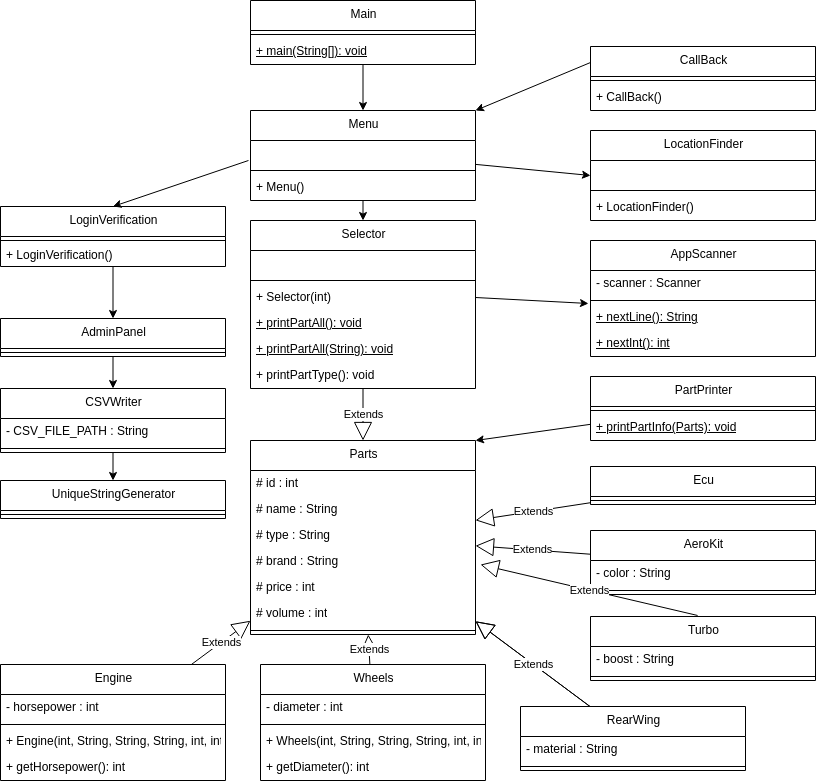

The diagram above was exported from draw.io. Its source (the exported page's mxGraphModel, read from the mxfile embedded in the PNG):
<mxGraphModel dx="1208" dy="768" grid="1" gridSize="10" guides="1" tooltips="1" connect="1" arrows="1" fold="1" page="1" pageScale="1" pageWidth="850" pageHeight="1100" math="0" shadow="0">
  <root>
    <mxCell id="0" />
    <mxCell id="1" parent="0" />
    <mxCell id="2" value="Turbo" style="swimlane;fontStyle=0;align=center;verticalAlign=top;childLayout=stackLayout;horizontal=1;startSize=30;horizontalStack=0;resizeParent=1;resizeParentMax=0;resizeLast=0;collapsible=0;marginBottom=0;html=1;" parent="1" vertex="1">
      <mxGeometry x="610" y="706" width="225" height="64" as="geometry" />
    </mxCell>
    <mxCell id="3" value="- boost : String" style="text;html=1;strokeColor=none;fillColor=none;align=left;verticalAlign=middle;spacingLeft=4;spacingRight=4;overflow=hidden;rotatable=0;points=[[0,0.5],[1,0.5]];portConstraint=eastwest;" parent="2" vertex="1">
      <mxGeometry y="30" width="225" height="26" as="geometry" />
    </mxCell>
    <mxCell id="4" style="line;strokeWidth=1;fillColor=none;align=left;verticalAlign=middle;spacingTop=-1;spacingLeft=3;spacingRight=3;rotatable=0;labelPosition=right;points=[];portConstraint=eastwest;" parent="2" vertex="1">
      <mxGeometry y="56" width="225" height="8" as="geometry" />
    </mxCell>
    <mxCell id="88" style="edgeStyle=none;html=1;" edge="1" parent="1" source="8" target="23">
      <mxGeometry relative="1" as="geometry" />
    </mxCell>
    <mxCell id="8" value="Menu" style="swimlane;fontStyle=0;align=center;verticalAlign=top;childLayout=stackLayout;horizontal=1;startSize=30;horizontalStack=0;resizeParent=1;resizeParentMax=0;resizeLast=0;collapsible=0;marginBottom=0;html=1;" parent="1" vertex="1">
      <mxGeometry x="270" y="200" width="225" height="90" as="geometry" />
    </mxCell>
    <mxCell id="9" value="" style="text;html=1;strokeColor=none;fillColor=none;align=left;verticalAlign=middle;spacingLeft=4;spacingRight=4;overflow=hidden;rotatable=0;points=[[0,0.5],[1,0.5]];portConstraint=eastwest;" parent="8" vertex="1">
      <mxGeometry y="30" width="225" height="26" as="geometry" />
    </mxCell>
    <mxCell id="10" style="line;strokeWidth=1;fillColor=none;align=left;verticalAlign=middle;spacingTop=-1;spacingLeft=3;spacingRight=3;rotatable=0;labelPosition=right;points=[];portConstraint=eastwest;" parent="8" vertex="1">
      <mxGeometry y="56" width="225" height="8" as="geometry" />
    </mxCell>
    <mxCell id="11" value="+ Menu()" style="text;html=1;strokeColor=none;fillColor=none;align=left;verticalAlign=middle;spacingLeft=4;spacingRight=4;overflow=hidden;rotatable=0;points=[[0,0.5],[1,0.5]];portConstraint=eastwest;" parent="8" vertex="1">
      <mxGeometry y="64" width="225" height="26" as="geometry" />
    </mxCell>
    <mxCell id="12" value="Wheels" style="swimlane;fontStyle=0;align=center;verticalAlign=top;childLayout=stackLayout;horizontal=1;startSize=30;horizontalStack=0;resizeParent=1;resizeParentMax=0;resizeLast=0;collapsible=0;marginBottom=0;html=1;" parent="1" vertex="1">
      <mxGeometry x="280" y="754" width="225" height="116" as="geometry" />
    </mxCell>
    <mxCell id="13" value="- diameter : int" style="text;html=1;strokeColor=none;fillColor=none;align=left;verticalAlign=middle;spacingLeft=4;spacingRight=4;overflow=hidden;rotatable=0;points=[[0,0.5],[1,0.5]];portConstraint=eastwest;" parent="12" vertex="1">
      <mxGeometry y="30" width="225" height="26" as="geometry" />
    </mxCell>
    <mxCell id="14" style="line;strokeWidth=1;fillColor=none;align=left;verticalAlign=middle;spacingTop=-1;spacingLeft=3;spacingRight=3;rotatable=0;labelPosition=right;points=[];portConstraint=eastwest;" parent="12" vertex="1">
      <mxGeometry y="56" width="225" height="8" as="geometry" />
    </mxCell>
    <mxCell id="15" value="+ Wheels(int, String, String, String, int, int, int)" style="text;html=1;strokeColor=none;fillColor=none;align=left;verticalAlign=middle;spacingLeft=4;spacingRight=4;overflow=hidden;rotatable=0;points=[[0,0.5],[1,0.5]];portConstraint=eastwest;" parent="12" vertex="1">
      <mxGeometry y="64" width="225" height="26" as="geometry" />
    </mxCell>
    <mxCell id="16" value="+ getDiameter(): int" style="text;html=1;strokeColor=none;fillColor=none;align=left;verticalAlign=middle;spacingLeft=4;spacingRight=4;overflow=hidden;rotatable=0;points=[[0,0.5],[1,0.5]];portConstraint=eastwest;" parent="12" vertex="1">
      <mxGeometry y="90" width="225" height="26" as="geometry" />
    </mxCell>
    <mxCell id="17" value="AeroKit" style="swimlane;fontStyle=0;align=center;verticalAlign=top;childLayout=stackLayout;horizontal=1;startSize=30;horizontalStack=0;resizeParent=1;resizeParentMax=0;resizeLast=0;collapsible=0;marginBottom=0;html=1;" parent="1" vertex="1">
      <mxGeometry x="610" y="620" width="225" height="64" as="geometry" />
    </mxCell>
    <mxCell id="18" value="- color : String" style="text;html=1;strokeColor=none;fillColor=none;align=left;verticalAlign=middle;spacingLeft=4;spacingRight=4;overflow=hidden;rotatable=0;points=[[0,0.5],[1,0.5]];portConstraint=eastwest;" parent="17" vertex="1">
      <mxGeometry y="30" width="225" height="26" as="geometry" />
    </mxCell>
    <mxCell id="19" style="line;strokeWidth=1;fillColor=none;align=left;verticalAlign=middle;spacingTop=-1;spacingLeft=3;spacingRight=3;rotatable=0;labelPosition=right;points=[];portConstraint=eastwest;" parent="17" vertex="1">
      <mxGeometry y="56" width="225" height="8" as="geometry" />
    </mxCell>
    <mxCell id="94" style="edgeStyle=none;html=1;entryX=1;entryY=0;entryDx=0;entryDy=0;" edge="1" parent="1" source="20" target="42">
      <mxGeometry relative="1" as="geometry" />
    </mxCell>
    <mxCell id="20" value="PartPrinter" style="swimlane;fontStyle=0;align=center;verticalAlign=top;childLayout=stackLayout;horizontal=1;startSize=30;horizontalStack=0;resizeParent=1;resizeParentMax=0;resizeLast=0;collapsible=0;marginBottom=0;html=1;" parent="1" vertex="1">
      <mxGeometry x="610" y="466" width="225" height="64" as="geometry" />
    </mxCell>
    <mxCell id="21" style="line;strokeWidth=1;fillColor=none;align=left;verticalAlign=middle;spacingTop=-1;spacingLeft=3;spacingRight=3;rotatable=0;labelPosition=right;points=[];portConstraint=eastwest;" parent="20" vertex="1">
      <mxGeometry y="30" width="225" height="8" as="geometry" />
    </mxCell>
    <mxCell id="22" value="+ printPartInfo(Parts): void" style="text;html=1;strokeColor=none;fillColor=none;align=left;verticalAlign=middle;spacingLeft=4;spacingRight=4;overflow=hidden;rotatable=0;points=[[0,0.5],[1,0.5]];portConstraint=eastwest;fontStyle=4;" parent="20" vertex="1">
      <mxGeometry y="38" width="225" height="26" as="geometry" />
    </mxCell>
    <mxCell id="23" value="Selector" style="swimlane;fontStyle=0;align=center;verticalAlign=top;childLayout=stackLayout;horizontal=1;startSize=30;horizontalStack=0;resizeParent=1;resizeParentMax=0;resizeLast=0;collapsible=0;marginBottom=0;html=1;" parent="1" vertex="1">
      <mxGeometry x="270" y="310" width="225" height="168" as="geometry" />
    </mxCell>
    <mxCell id="24" value="" style="text;html=1;strokeColor=none;fillColor=none;align=left;verticalAlign=middle;spacingLeft=4;spacingRight=4;overflow=hidden;rotatable=0;points=[[0,0.5],[1,0.5]];portConstraint=eastwest;" parent="23" vertex="1">
      <mxGeometry y="30" width="225" height="26" as="geometry" />
    </mxCell>
    <mxCell id="25" style="line;strokeWidth=1;fillColor=none;align=left;verticalAlign=middle;spacingTop=-1;spacingLeft=3;spacingRight=3;rotatable=0;labelPosition=right;points=[];portConstraint=eastwest;" parent="23" vertex="1">
      <mxGeometry y="56" width="225" height="8" as="geometry" />
    </mxCell>
    <mxCell id="26" value="+ Selector(int)" style="text;html=1;strokeColor=none;fillColor=none;align=left;verticalAlign=middle;spacingLeft=4;spacingRight=4;overflow=hidden;rotatable=0;points=[[0,0.5],[1,0.5]];portConstraint=eastwest;" parent="23" vertex="1">
      <mxGeometry y="64" width="225" height="26" as="geometry" />
    </mxCell>
    <mxCell id="27" value="+ printPartAll(): void" style="text;html=1;strokeColor=none;fillColor=none;align=left;verticalAlign=middle;spacingLeft=4;spacingRight=4;overflow=hidden;rotatable=0;points=[[0,0.5],[1,0.5]];portConstraint=eastwest;fontStyle=4;" parent="23" vertex="1">
      <mxGeometry y="90" width="225" height="26" as="geometry" />
    </mxCell>
    <mxCell id="28" value="+ printPartAll(String): void" style="text;html=1;strokeColor=none;fillColor=none;align=left;verticalAlign=middle;spacingLeft=4;spacingRight=4;overflow=hidden;rotatable=0;points=[[0,0.5],[1,0.5]];portConstraint=eastwest;fontStyle=4;" parent="23" vertex="1">
      <mxGeometry y="116" width="225" height="26" as="geometry" />
    </mxCell>
    <mxCell id="29" value="+ printPartType(): void" style="text;html=1;strokeColor=none;fillColor=none;align=left;verticalAlign=middle;spacingLeft=4;spacingRight=4;overflow=hidden;rotatable=0;points=[[0,0.5],[1,0.5]];portConstraint=eastwest;" parent="23" vertex="1">
      <mxGeometry y="142" width="225" height="26" as="geometry" />
    </mxCell>
    <mxCell id="30" value="UniqueStringGenerator" style="swimlane;fontStyle=0;align=center;verticalAlign=top;childLayout=stackLayout;horizontal=1;startSize=30;horizontalStack=0;resizeParent=1;resizeParentMax=0;resizeLast=0;collapsible=0;marginBottom=0;html=1;" parent="1" vertex="1">
      <mxGeometry x="20" y="570" width="225" height="38" as="geometry" />
    </mxCell>
    <mxCell id="31" style="line;strokeWidth=1;fillColor=none;align=left;verticalAlign=middle;spacingTop=-1;spacingLeft=3;spacingRight=3;rotatable=0;labelPosition=right;points=[];portConstraint=eastwest;" parent="30" vertex="1">
      <mxGeometry y="30" width="225" height="8" as="geometry" />
    </mxCell>
    <mxCell id="32" value="LocationFinder" style="swimlane;fontStyle=0;align=center;verticalAlign=top;childLayout=stackLayout;horizontal=1;startSize=30;horizontalStack=0;resizeParent=1;resizeParentMax=0;resizeLast=0;collapsible=0;marginBottom=0;html=1;" parent="1" vertex="1">
      <mxGeometry x="610" y="220" width="225" height="90" as="geometry" />
    </mxCell>
    <mxCell id="33" value="" style="text;html=1;strokeColor=none;fillColor=none;align=left;verticalAlign=middle;spacingLeft=4;spacingRight=4;overflow=hidden;rotatable=0;points=[[0,0.5],[1,0.5]];portConstraint=eastwest;" parent="32" vertex="1">
      <mxGeometry y="30" width="225" height="26" as="geometry" />
    </mxCell>
    <mxCell id="34" style="line;strokeWidth=1;fillColor=none;align=left;verticalAlign=middle;spacingTop=-1;spacingLeft=3;spacingRight=3;rotatable=0;labelPosition=right;points=[];portConstraint=eastwest;" parent="32" vertex="1">
      <mxGeometry y="56" width="225" height="8" as="geometry" />
    </mxCell>
    <mxCell id="35" value="+ LocationFinder()" style="text;html=1;strokeColor=none;fillColor=none;align=left;verticalAlign=middle;spacingLeft=4;spacingRight=4;overflow=hidden;rotatable=0;points=[[0,0.5],[1,0.5]];portConstraint=eastwest;" parent="32" vertex="1">
      <mxGeometry y="64" width="225" height="26" as="geometry" />
    </mxCell>
    <mxCell id="90" style="edgeStyle=none;html=1;entryX=0.5;entryY=0;entryDx=0;entryDy=0;" edge="1" parent="1" source="36" target="66">
      <mxGeometry relative="1" as="geometry" />
    </mxCell>
    <mxCell id="36" value="AdminPanel" style="swimlane;fontStyle=0;align=center;verticalAlign=top;childLayout=stackLayout;horizontal=1;startSize=30;horizontalStack=0;resizeParent=1;resizeParentMax=0;resizeLast=0;collapsible=0;marginBottom=0;html=1;" parent="1" vertex="1">
      <mxGeometry x="20" y="408" width="225" height="38" as="geometry" />
    </mxCell>
    <mxCell id="40" style="line;strokeWidth=1;fillColor=none;align=left;verticalAlign=middle;spacingTop=-1;spacingLeft=3;spacingRight=3;rotatable=0;labelPosition=right;points=[];portConstraint=eastwest;" parent="36" vertex="1">
      <mxGeometry y="30" width="225" height="8" as="geometry" />
    </mxCell>
    <mxCell id="42" value="Parts" style="swimlane;fontStyle=0;align=center;verticalAlign=top;childLayout=stackLayout;horizontal=1;startSize=30;horizontalStack=0;resizeParent=1;resizeParentMax=0;resizeLast=0;collapsible=0;marginBottom=0;html=1;" parent="1" vertex="1">
      <mxGeometry x="270" y="530" width="225" height="194" as="geometry" />
    </mxCell>
    <mxCell id="43" value="# id : int" style="text;html=1;strokeColor=none;fillColor=none;align=left;verticalAlign=middle;spacingLeft=4;spacingRight=4;overflow=hidden;rotatable=0;points=[[0,0.5],[1,0.5]];portConstraint=eastwest;" parent="42" vertex="1">
      <mxGeometry y="30" width="225" height="26" as="geometry" />
    </mxCell>
    <mxCell id="44" value="# name : String" style="text;html=1;strokeColor=none;fillColor=none;align=left;verticalAlign=middle;spacingLeft=4;spacingRight=4;overflow=hidden;rotatable=0;points=[[0,0.5],[1,0.5]];portConstraint=eastwest;" parent="42" vertex="1">
      <mxGeometry y="56" width="225" height="26" as="geometry" />
    </mxCell>
    <mxCell id="45" value="# type : String" style="text;html=1;strokeColor=none;fillColor=none;align=left;verticalAlign=middle;spacingLeft=4;spacingRight=4;overflow=hidden;rotatable=0;points=[[0,0.5],[1,0.5]];portConstraint=eastwest;" parent="42" vertex="1">
      <mxGeometry y="82" width="225" height="26" as="geometry" />
    </mxCell>
    <mxCell id="46" value="# brand : String" style="text;html=1;strokeColor=none;fillColor=none;align=left;verticalAlign=middle;spacingLeft=4;spacingRight=4;overflow=hidden;rotatable=0;points=[[0,0.5],[1,0.5]];portConstraint=eastwest;" parent="42" vertex="1">
      <mxGeometry y="108" width="225" height="26" as="geometry" />
    </mxCell>
    <mxCell id="47" value="# price : int" style="text;html=1;strokeColor=none;fillColor=none;align=left;verticalAlign=middle;spacingLeft=4;spacingRight=4;overflow=hidden;rotatable=0;points=[[0,0.5],[1,0.5]];portConstraint=eastwest;" parent="42" vertex="1">
      <mxGeometry y="134" width="225" height="26" as="geometry" />
    </mxCell>
    <mxCell id="48" value="# volume : int" style="text;html=1;strokeColor=none;fillColor=none;align=left;verticalAlign=middle;spacingLeft=4;spacingRight=4;overflow=hidden;rotatable=0;points=[[0,0.5],[1,0.5]];portConstraint=eastwest;" parent="42" vertex="1">
      <mxGeometry y="160" width="225" height="26" as="geometry" />
    </mxCell>
    <mxCell id="49" style="line;strokeWidth=1;fillColor=none;align=left;verticalAlign=middle;spacingTop=-1;spacingLeft=3;spacingRight=3;rotatable=0;labelPosition=right;points=[];portConstraint=eastwest;" parent="42" vertex="1">
      <mxGeometry y="186" width="225" height="8" as="geometry" />
    </mxCell>
    <mxCell id="50" value="AppScanner" style="swimlane;fontStyle=0;align=center;verticalAlign=top;childLayout=stackLayout;horizontal=1;startSize=30;horizontalStack=0;resizeParent=1;resizeParentMax=0;resizeLast=0;collapsible=0;marginBottom=0;html=1;" parent="1" vertex="1">
      <mxGeometry x="610" y="330" width="225" height="116" as="geometry" />
    </mxCell>
    <mxCell id="51" value="- scanner : Scanner" style="text;html=1;strokeColor=none;fillColor=none;align=left;verticalAlign=middle;spacingLeft=4;spacingRight=4;overflow=hidden;rotatable=0;points=[[0,0.5],[1,0.5]];portConstraint=eastwest;" parent="50" vertex="1">
      <mxGeometry y="30" width="225" height="26" as="geometry" />
    </mxCell>
    <mxCell id="52" style="line;strokeWidth=1;fillColor=none;align=left;verticalAlign=middle;spacingTop=-1;spacingLeft=3;spacingRight=3;rotatable=0;labelPosition=right;points=[];portConstraint=eastwest;" parent="50" vertex="1">
      <mxGeometry y="56" width="225" height="8" as="geometry" />
    </mxCell>
    <mxCell id="53" value="+ nextLine(): String" style="text;html=1;strokeColor=none;fillColor=none;align=left;verticalAlign=middle;spacingLeft=4;spacingRight=4;overflow=hidden;rotatable=0;points=[[0,0.5],[1,0.5]];portConstraint=eastwest;fontStyle=4;" parent="50" vertex="1">
      <mxGeometry y="64" width="225" height="26" as="geometry" />
    </mxCell>
    <mxCell id="54" value="+ nextInt(): int" style="text;html=1;strokeColor=none;fillColor=none;align=left;verticalAlign=middle;spacingLeft=4;spacingRight=4;overflow=hidden;rotatable=0;points=[[0,0.5],[1,0.5]];portConstraint=eastwest;fontStyle=4;" parent="50" vertex="1">
      <mxGeometry y="90" width="225" height="26" as="geometry" />
    </mxCell>
    <mxCell id="55" value="Ecu" style="swimlane;fontStyle=0;align=center;verticalAlign=top;childLayout=stackLayout;horizontal=1;startSize=30;horizontalStack=0;resizeParent=1;resizeParentMax=0;resizeLast=0;collapsible=0;marginBottom=0;html=1;" parent="1" vertex="1">
      <mxGeometry x="610" y="556" width="225" height="38" as="geometry" />
    </mxCell>
    <mxCell id="56" style="line;strokeWidth=1;fillColor=none;align=left;verticalAlign=middle;spacingTop=-1;spacingLeft=3;spacingRight=3;rotatable=0;labelPosition=right;points=[];portConstraint=eastwest;" parent="55" vertex="1">
      <mxGeometry y="30" width="225" height="8" as="geometry" />
    </mxCell>
    <mxCell id="57" value="CallBack" style="swimlane;fontStyle=0;align=center;verticalAlign=top;childLayout=stackLayout;horizontal=1;startSize=30;horizontalStack=0;resizeParent=1;resizeParentMax=0;resizeLast=0;collapsible=0;marginBottom=0;html=1;" parent="1" vertex="1">
      <mxGeometry x="610" y="136" width="225" height="64" as="geometry" />
    </mxCell>
    <mxCell id="58" style="line;strokeWidth=1;fillColor=none;align=left;verticalAlign=middle;spacingTop=-1;spacingLeft=3;spacingRight=3;rotatable=0;labelPosition=right;points=[];portConstraint=eastwest;" parent="57" vertex="1">
      <mxGeometry y="30" width="225" height="8" as="geometry" />
    </mxCell>
    <mxCell id="59" value="+ CallBack()" style="text;html=1;strokeColor=none;fillColor=none;align=left;verticalAlign=middle;spacingLeft=4;spacingRight=4;overflow=hidden;rotatable=0;points=[[0,0.5],[1,0.5]];portConstraint=eastwest;" parent="57" vertex="1">
      <mxGeometry y="38" width="225" height="26" as="geometry" />
    </mxCell>
    <mxCell id="89" style="edgeStyle=none;html=1;entryX=0.5;entryY=0;entryDx=0;entryDy=0;" edge="1" parent="1" source="60" target="36">
      <mxGeometry relative="1" as="geometry" />
    </mxCell>
    <mxCell id="60" value="LoginVerification" style="swimlane;fontStyle=0;align=center;verticalAlign=top;childLayout=stackLayout;horizontal=1;startSize=30;horizontalStack=0;resizeParent=1;resizeParentMax=0;resizeLast=0;collapsible=0;marginBottom=0;html=1;" parent="1" vertex="1">
      <mxGeometry x="20" y="296" width="225" height="60" as="geometry" />
    </mxCell>
    <mxCell id="61" style="line;strokeWidth=1;fillColor=none;align=left;verticalAlign=middle;spacingTop=-1;spacingLeft=3;spacingRight=3;rotatable=0;labelPosition=right;points=[];portConstraint=eastwest;" parent="60" vertex="1">
      <mxGeometry y="30" width="225" height="8" as="geometry" />
    </mxCell>
    <mxCell id="62" value="+ LoginVerification()" style="text;html=1;strokeColor=none;fillColor=none;align=left;verticalAlign=middle;spacingLeft=4;spacingRight=4;overflow=hidden;rotatable=0;points=[[0,0.5],[1,0.5]];portConstraint=eastwest;" parent="60" vertex="1">
      <mxGeometry y="38" width="225" height="22" as="geometry" />
    </mxCell>
    <mxCell id="86" style="edgeStyle=none;html=1;entryX=0.5;entryY=0;entryDx=0;entryDy=0;" edge="1" parent="1" source="63" target="8">
      <mxGeometry relative="1" as="geometry" />
    </mxCell>
    <mxCell id="63" value="Main" style="swimlane;fontStyle=0;align=center;verticalAlign=top;childLayout=stackLayout;horizontal=1;startSize=30;horizontalStack=0;resizeParent=1;resizeParentMax=0;resizeLast=0;collapsible=0;marginBottom=0;html=1;" parent="1" vertex="1">
      <mxGeometry x="270" y="90" width="225" height="64" as="geometry" />
    </mxCell>
    <mxCell id="64" style="line;strokeWidth=1;fillColor=none;align=left;verticalAlign=middle;spacingTop=-1;spacingLeft=3;spacingRight=3;rotatable=0;labelPosition=right;points=[];portConstraint=eastwest;" parent="63" vertex="1">
      <mxGeometry y="30" width="225" height="8" as="geometry" />
    </mxCell>
    <mxCell id="65" value="+ main(String[]): void" style="text;html=1;strokeColor=none;fillColor=none;align=left;verticalAlign=middle;spacingLeft=4;spacingRight=4;overflow=hidden;rotatable=0;points=[[0,0.5],[1,0.5]];portConstraint=eastwest;fontStyle=4;" parent="63" vertex="1">
      <mxGeometry y="38" width="225" height="26" as="geometry" />
    </mxCell>
    <mxCell id="91" style="edgeStyle=none;html=1;" edge="1" parent="1" source="66" target="30">
      <mxGeometry relative="1" as="geometry" />
    </mxCell>
    <mxCell id="66" value="CSVWriter" style="swimlane;fontStyle=0;align=center;verticalAlign=top;childLayout=stackLayout;horizontal=1;startSize=30;horizontalStack=0;resizeParent=1;resizeParentMax=0;resizeLast=0;collapsible=0;marginBottom=0;html=1;" parent="1" vertex="1">
      <mxGeometry x="20" y="478" width="225" height="64" as="geometry" />
    </mxCell>
    <mxCell id="67" value="- CSV_FILE_PATH : String" style="text;html=1;strokeColor=none;fillColor=none;align=left;verticalAlign=middle;spacingLeft=4;spacingRight=4;overflow=hidden;rotatable=0;points=[[0,0.5],[1,0.5]];portConstraint=eastwest;" parent="66" vertex="1">
      <mxGeometry y="30" width="225" height="26" as="geometry" />
    </mxCell>
    <mxCell id="68" style="line;strokeWidth=1;fillColor=none;align=left;verticalAlign=middle;spacingTop=-1;spacingLeft=3;spacingRight=3;rotatable=0;labelPosition=right;points=[];portConstraint=eastwest;" parent="66" vertex="1">
      <mxGeometry y="56" width="225" height="8" as="geometry" />
    </mxCell>
    <mxCell id="69" value="Engine" style="swimlane;fontStyle=0;align=center;verticalAlign=top;childLayout=stackLayout;horizontal=1;startSize=30;horizontalStack=0;resizeParent=1;resizeParentMax=0;resizeLast=0;collapsible=0;marginBottom=0;html=1;" parent="1" vertex="1">
      <mxGeometry x="20" y="754" width="225" height="116" as="geometry" />
    </mxCell>
    <mxCell id="70" value="- horsepower : int" style="text;html=1;strokeColor=none;fillColor=none;align=left;verticalAlign=middle;spacingLeft=4;spacingRight=4;overflow=hidden;rotatable=0;points=[[0,0.5],[1,0.5]];portConstraint=eastwest;" parent="69" vertex="1">
      <mxGeometry y="30" width="225" height="26" as="geometry" />
    </mxCell>
    <mxCell id="71" style="line;strokeWidth=1;fillColor=none;align=left;verticalAlign=middle;spacingTop=-1;spacingLeft=3;spacingRight=3;rotatable=0;labelPosition=right;points=[];portConstraint=eastwest;" parent="69" vertex="1">
      <mxGeometry y="56" width="225" height="8" as="geometry" />
    </mxCell>
    <mxCell id="72" value="+ Engine(int, String, String, String, int, int, int)" style="text;html=1;strokeColor=none;fillColor=none;align=left;verticalAlign=middle;spacingLeft=4;spacingRight=4;overflow=hidden;rotatable=0;points=[[0,0.5],[1,0.5]];portConstraint=eastwest;" parent="69" vertex="1">
      <mxGeometry y="64" width="225" height="26" as="geometry" />
    </mxCell>
    <mxCell id="73" value="+ getHorsepower(): int" style="text;html=1;strokeColor=none;fillColor=none;align=left;verticalAlign=middle;spacingLeft=4;spacingRight=4;overflow=hidden;rotatable=0;points=[[0,0.5],[1,0.5]];portConstraint=eastwest;" parent="69" vertex="1">
      <mxGeometry y="90" width="225" height="26" as="geometry" />
    </mxCell>
    <mxCell id="74" value="Extends" style="endArrow=block;endSize=16;endFill=0;html=1;startArrow=none;" parent="1" source="5" target="42" edge="1">
      <mxGeometry width="160" relative="1" as="geometry" />
    </mxCell>
    <mxCell id="75" value="Extends" style="endArrow=block;endSize=16;endFill=0;html=1" parent="1" source="5" target="42" edge="1">
      <mxGeometry width="160" relative="1" as="geometry" />
    </mxCell>
    <mxCell id="76" value="Extends" style="endArrow=block;endSize=16;endFill=0;html=1" parent="1" source="12" target="42" edge="1">
      <mxGeometry width="160" relative="1" as="geometry" />
    </mxCell>
    <mxCell id="77" value="Extends" style="endArrow=block;endSize=16;endFill=0;html=1" parent="1" source="17" target="42" edge="1">
      <mxGeometry width="160" relative="1" as="geometry" />
    </mxCell>
    <mxCell id="78" value="Extends" style="endArrow=block;endSize=16;endFill=0;html=1" parent="1" source="23" target="42" edge="1">
      <mxGeometry width="160" relative="1" as="geometry" />
    </mxCell>
    <mxCell id="79" value="Extends" style="endArrow=block;endSize=16;endFill=0;html=1" parent="1" source="55" target="42" edge="1">
      <mxGeometry width="160" relative="1" as="geometry" />
    </mxCell>
    <mxCell id="80" value="Extends" style="endArrow=block;endSize=16;endFill=0;html=1" parent="1" source="69" target="42" edge="1">
      <mxGeometry width="160" relative="1" as="geometry" />
    </mxCell>
    <mxCell id="5" value="RearWing" style="swimlane;fontStyle=0;align=center;verticalAlign=top;childLayout=stackLayout;horizontal=1;startSize=30;horizontalStack=0;resizeParent=1;resizeParentMax=0;resizeLast=0;collapsible=0;marginBottom=0;html=1;" parent="1" vertex="1">
      <mxGeometry x="540" y="796" width="225" height="64" as="geometry" />
    </mxCell>
    <mxCell id="6" value="- material : String" style="text;html=1;strokeColor=none;fillColor=none;align=left;verticalAlign=middle;spacingLeft=4;spacingRight=4;overflow=hidden;rotatable=0;points=[[0,0.5],[1,0.5]];portConstraint=eastwest;" parent="5" vertex="1">
      <mxGeometry y="30" width="225" height="26" as="geometry" />
    </mxCell>
    <mxCell id="7" style="line;strokeWidth=1;fillColor=none;align=left;verticalAlign=middle;spacingTop=-1;spacingLeft=3;spacingRight=3;rotatable=0;labelPosition=right;points=[];portConstraint=eastwest;" parent="5" vertex="1">
      <mxGeometry y="56" width="225" height="8" as="geometry" />
    </mxCell>
    <mxCell id="85" value="Extends" style="endArrow=block;endSize=16;endFill=0;html=1;exitX=0.476;exitY=-0.016;exitDx=0;exitDy=0;exitPerimeter=0;" edge="1" parent="1" source="2">
      <mxGeometry width="160" relative="1" as="geometry">
        <mxPoint x="625" y="590" as="sourcePoint" />
        <mxPoint x="500" y="654.0833333333333" as="targetPoint" />
      </mxGeometry>
    </mxCell>
    <mxCell id="87" style="edgeStyle=none;html=1;entryX=0.5;entryY=0;entryDx=0;entryDy=0;exitX=-0.009;exitY=0.769;exitDx=0;exitDy=0;exitPerimeter=0;" edge="1" parent="1" source="9" target="60">
      <mxGeometry relative="1" as="geometry" />
    </mxCell>
    <mxCell id="92" style="edgeStyle=none;html=1;entryX=0;entryY=0.5;entryDx=0;entryDy=0;" edge="1" parent="1" source="9" target="32">
      <mxGeometry relative="1" as="geometry" />
    </mxCell>
    <mxCell id="93" style="edgeStyle=none;html=1;entryX=-0.009;entryY=-0.038;entryDx=0;entryDy=0;entryPerimeter=0;exitX=1;exitY=0.5;exitDx=0;exitDy=0;" edge="1" parent="1" source="26" target="53">
      <mxGeometry relative="1" as="geometry" />
    </mxCell>
    <mxCell id="95" style="edgeStyle=none;html=1;entryX=1;entryY=0;entryDx=0;entryDy=0;exitX=0;exitY=0.25;exitDx=0;exitDy=0;" edge="1" parent="1" source="57" target="8">
      <mxGeometry relative="1" as="geometry" />
    </mxCell>
  </root>
</mxGraphModel>